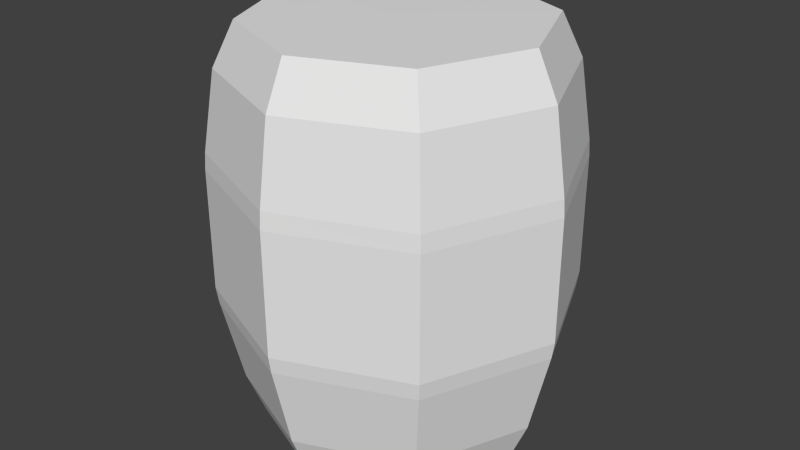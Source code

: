 # Source: barrel.blend  (saved by Blender 2.65.0; exported with 4.5.12 LTS)
import bpy
from mathutils import Matrix  # noqa: F401  (used for matrix-valued properties, if any)

bpy.ops.wm.read_factory_settings(use_empty=True)
scene = bpy.context.scene
scene.name = 'Scene'

# ---- collections
col_collection_1 = bpy.data.collections.new('Collection 1'); scene.collection.children.link(col_collection_1)

# ---- materials (node trees are filled in below, after node groups)
mat_material_002 = bpy.data.materials.new('Material.002')
mat_material_002.alpha_threshold = 0.0
mat_material_002.use_transparent_shadow = False
mat_material_002.diffuse_color = (0.001547, 0.001547, 0.001547, 1.0)
mat_material_002.roughness = 0.5
mat_material_002.line_color = (0.0, 0.0, 0.0, 1.0)
mat_material_003 = bpy.data.materials.new('Material.003')
mat_material_003.alpha_threshold = 0.0
mat_material_003.use_transparent_shadow = False
mat_material_003.roughness = 0.5
mat_material_003.line_color = (0.0, 0.0, 0.0, 1.0)

# ---- material node trees

# ---- world
world_world = bpy.data.worlds.new('World'); scene.world = world_world
world_world.color = (0.05088, 0.05088, 0.05088)
world_world.use_sun_shadow = False
world_world.sun_shadow_jitter_overblur = 0.0
world_world.cycles.sampling_method = 'MANUAL'
world_world.cycles.sample_map_resolution = 256

# ---- meshes
me_circle = bpy.data.meshes.new('Circle')
me_circle.from_pydata([(3.305e-11, 1.071, -1.421), (-0.7575, 0.7575, -1.421), (-1.071, -4.621e-08, -1.421), (-0.7575, -0.7575, -1.421), (9.369e-08, -1.071, -1.421), (0.7575, -0.7575, -1.421), (1.071, 1.339e-08, -1.421), (0.7575, 0.7575, -1.421), (-5.494e-09, 1.212, -1.152), (-0.8569, 0.8569, -1.152), (-1.212, -5.261e-08, -1.152), (-0.8569, -0.8569, -1.152), (1.005e-07, -1.212, -1.152), (0.8569, -0.8569, -1.152), (1.212, 1.481e-08, -1.152), (0.8569, 0.8569, -1.152), (-7.369e-09, 1.369, -0.6122), (-0.9677, 0.9677, -0.6122), (-1.369, -5.965e-08, -0.6122), (-0.9677, -0.9677, -0.6122), (1.123e-07, -1.369, -0.6122), (0.9677, -0.9677, -0.6122), (1.369, 1.649e-08, -0.6122), (0.9677, 0.9677, -0.6122), (-7.58e-09, 1.389, -0.5045), (-0.9819, 0.9819, -0.5045), (-1.389, -6.053e-08, -0.5045), (-0.9819, -0.9819, -0.5045), (1.138e-07, -1.389, -0.5045), (0.9819, -0.9819, -0.5045), (1.389, 1.673e-08, -0.5045), (0.9819, 0.9819, -0.5045), (0.9819, 0.9819, -0.1168), (1.138e-07, -1.389, -0.1168), (-1.389, -6.053e-08, -0.1168), (-0.9819, 0.9819, -0.1168), (-3.706e-09, 1.119, 1.148), (-0.791, 0.791, 1.148), (-1.119, -4.856e-08, 1.148), (-0.791, -0.791, 1.148), (9.409e-08, -1.119, 1.148), (0.791, -0.791, 1.148), (1.119, 1.368e-08, 1.148), (0.791, 0.791, 1.148), (-7.543e-09, 1.379, 0.3785), (-0.9753, 0.9753, 0.3785), (-1.379, -6.012e-08, 0.3785), (-0.9753, -0.9753, 0.3785), (1.13e-07, -1.379, 0.3785), (0.9753, -0.9753, 0.3785), (1.379, 1.662e-08, 0.3785), (0.9753, 0.9753, 0.3785), (-7.58e-09, 1.389, 0.2709), (-0.9819, 0.9819, 0.2709), (-1.389, -6.053e-08, 0.2709), (-0.9819, -0.9819, 0.2709), (1.138e-07, -1.389, 0.2709), (0.9819, -0.9819, 0.2709), (1.389, 1.673e-08, 0.2709), (0.9819, 0.9819, 0.2709), (1.389, 1.673e-08, -0.1168), (0.9819, -0.9819, -0.1168), (-0.9819, -0.9819, -0.1168), (-7.58e-09, 1.389, -0.1168), (2.98e-08, 0.0, 1.152), (4.47e-08, 1.49e-08, -1.421), (-7.454e-09, 1.283, 0.8749), (0.907, 0.907, 0.8749), (-1.283, -5.613e-08, 0.8749), (-0.907, -0.907, 0.8749), (1.047e-07, -1.283, 0.8749), (0.907, -0.907, 0.8749), (1.283, 1.524e-08, 0.8749), (-0.907, 0.907, 0.8749)], [], [(23, 15, 8, 16), (19, 18, 10, 11), (21, 20, 12, 13), (23, 22, 14, 15), (18, 17, 9, 10), (20, 19, 11, 12), (22, 21, 13, 14), (17, 16, 8, 9), (34, 35, 25, 26), (67, 66, 36, 43), (69, 39, 38, 68), (71, 41, 40, 70), (67, 43, 42, 72), (68, 38, 37, 73), (70, 40, 39, 69), (72, 42, 41, 71), (73, 37, 36, 66), (60, 58, 57, 61), (44, 52, 53, 45), (51, 59, 52, 44), (50, 58, 59, 51), (49, 57, 58, 50), (48, 56, 57, 49), (47, 55, 56, 48), (46, 54, 55, 47), (45, 53, 54, 46), (17, 25, 24, 16), (16, 24, 31, 23), (23, 31, 30, 22), (22, 30, 29, 21), (21, 29, 28, 20), (20, 28, 27, 19), (19, 27, 26, 18), (18, 26, 25, 17), (1, 9, 8, 0), (0, 8, 15, 7), (7, 15, 14, 6), (6, 14, 13, 5), (5, 13, 12, 4), (4, 12, 11, 3), (3, 11, 10, 2), (2, 10, 9, 1), (32, 60, 30, 31), (61, 33, 28, 29), (62, 34, 26, 27), (32, 31, 24, 63), (35, 63, 24, 25), (60, 61, 29, 30), (33, 62, 27, 28), (32, 59, 58, 60), (61, 57, 56, 33), (62, 55, 54, 34), (32, 63, 52, 59), (35, 53, 52, 63), (33, 56, 55, 62), (34, 54, 53, 35), (2, 1, 65), (40, 41, 64), (43, 36, 64), (36, 37, 64), (39, 40, 64), (42, 43, 64), (38, 39, 64), (41, 42, 64), (37, 38, 64), (6, 5, 65), (3, 2, 65), (7, 6, 65), (4, 3, 65), (1, 0, 65), (0, 7, 65), (5, 4, 65), (51, 44, 66, 67), (47, 69, 68, 46), (49, 71, 70, 48), (51, 67, 72, 50), (46, 68, 73, 45), (48, 70, 69, 47), (50, 72, 71, 49), (45, 73, 66, 44)])
me_circle.polygons.foreach_set('material_index', [1, 1, 1, 1, 1, 1, 1, 1, 1, 1, 1, 1, 1, 1, 1, 1, 1, 1, 1, 1, 1, 1, 1, 1, 1, 1, 1, 1, 1, 1, 1, 1, 1, 1, 1, 1, 1, 1, 1, 1, 1, 1, 1, 1, 1, 1, 1, 1, 1, 1, 1, 1, 1, 1, 1, 1, 1, 1, 1, 1, 1, 1, 1, 1, 1, 1, 1, 1, 1, 1, 1, 1, 1, 1, 1, 1, 1, 1, 1, 1])
_uv = me_circle.uv_layers.new(name='UVMap')
_uv.uv.foreach_set('vector', [0.004238, -0.1086, 0.004238, -0.8945, 0.9988, -0.8947, 0.9988, -0.1088, 0.9988, -0.1088, 0.004238, -0.1086, 0.004238, -0.8945, 0.9988, -0.8947, 0.9988, -0.1088, 0.004238, -0.1086, 0.004238, -0.8945, 0.9988, -0.8947, 0.9988, -0.1088, 0.004238, -0.1086, 0.004238, -0.8945, 0.9988, -0.8947, 0.9988, -0.1088, 0.004238, -0.1086, 0.004238, -0.8945, 0.9988, -0.8947, 0.9988, -0.1088, 0.004238, -0.1086, 0.004238, -0.8945, 0.9988, -0.8947, 0.9988, -0.1088, 0.004238, -0.1086, 0.004238, -0.8945, 0.9988, -0.8947, 0.9988, -0.1088, 0.004238, -0.1086, 0.004238, -0.8945, 0.9988, -0.8947, 0.9988, 0.5044, 0.004237, 0.5043, 0.004238, 0.1075, 0.9988, 0.1075, 0.004238, 1.883, 0.9988, 1.882, 0.9988, 2.078, 0.004238, 2.078, 0.9988, 1.882, 0.9988, 2.078, 0.004238, 2.078, 0.004238, 1.883, 0.9988, 1.882, 0.9988, 2.078, 0.004238, 2.078, 0.004238, 1.883, 0.9988, 1.882, 0.9988, 2.078, 0.004238, 2.078, 0.004238, 1.883, 0.9988, 1.882, 0.9988, 2.078, 0.004238, 2.078, 0.004238, 1.883, 0.9988, 1.882, 0.9988, 2.078, 0.004238, 2.078, 0.004238, 1.883, 0.9988, 1.882, 0.9988, 2.078, 0.004238, 2.078, 0.004238, 1.883, 0.9988, 1.882, 0.9988, 2.078, 0.004238, 2.078, 0.004238, 1.883, 0.9988, 0.5044, 0.9988, 0.8855, 0.004236, 0.8855, 0.004237, 0.5043, 0.004236, 1.105, 0.004236, 0.8855, 0.9988, 0.8855, 0.9988, 1.104, 0.004236, 1.105, 0.004236, 0.8855, 0.9988, 0.8855, 0.9988, 1.104, 0.004236, 1.105, 0.004236, 0.8855, 0.9988, 0.8855, 0.9988, 1.104, 0.004236, 1.105, 0.004236, 0.8855, 0.9988, 0.8855, 0.9988, 1.104, 0.004236, 1.105, 0.004236, 0.8855, 0.9988, 0.8855, 0.9988, 1.104, 0.004236, 1.105, 0.004236, 0.8855, 0.9988, 0.8855, 0.9988, 1.104, 0.004236, 1.105, 0.004236, 0.8855, 0.9988, 0.8855, 0.9988, 1.104, 0.004236, 1.105, 0.004236, 0.8855, 0.9988, 0.8855, 0.9988, 1.104, 0.9988, -0.1088, 0.9988, 0.1075, 0.004238, 0.1075, 0.004238, -0.1086, 0.9988, -0.1088, 0.9988, 0.1075, 0.004238, 0.1075, 0.004238, -0.1086, 0.9988, -0.1088, 0.9988, 0.1075, 0.004238, 0.1075, 0.004238, -0.1086, 0.9988, -0.1088, 0.9988, 0.1075, 0.004238, 0.1075, 0.004238, -0.1086, 0.9988, -0.1088, 0.9988, 0.1075, 0.004238, 0.1075, 0.004238, -0.1086, 0.9988, -0.1088, 0.9988, 0.1075, 0.004238, 0.1075, 0.004238, -0.1086, 0.9988, -0.1088, 0.9988, 0.1075, 0.004238, 0.1075, 0.004238, -0.1086, 0.9988, -0.1088, 0.9988, 0.1075, 0.004238, 0.1075, 0.004238, -0.1086, 0.9988, -1.09, 0.9988, -0.8947, 0.004238, -0.8945, 0.004238, -1.09, 0.9988, -1.09, 0.9988, -0.8947, 0.004238, -0.8945, 0.004238, -1.09, 0.9988, -1.09, 0.9988, -0.8947, 0.004238, -0.8945, 0.004238, -1.09, 0.9988, -1.09, 0.9988, -0.8947, 0.004238, -0.8945, 0.004238, -1.09, 0.9988, -1.09, 0.9988, -0.8947, 0.004238, -0.8945, 0.004238, -1.09, 0.9988, -1.09, 0.9988, -0.8947, 0.004238, -0.8945, 0.004238, -1.09, 0.9988, -1.09, 0.9988, -0.8947, 0.004238, -0.8945, 0.004238, -1.09, 0.9988, -1.09, 0.9988, -0.8947, 0.004238, -0.8945, 0.004238, -1.09, 0.9988, 0.5044, 0.004237, 0.5043, 0.004238, 0.1075, 0.9988, 0.1075, 0.9988, 0.5044, 0.004237, 0.5043, 0.004238, 0.1075, 0.9988, 0.1075, 0.9988, 0.5044, 0.004237, 0.5043, 0.004238, 0.1075, 0.9988, 0.1075, 0.004237, 0.5043, 0.004238, 0.1075, 0.9988, 0.1075, 0.9988, 0.5044, 0.9988, 0.5044, 0.004237, 0.5043, 0.004238, 0.1075, 0.9988, 0.1075, 0.9988, 0.5044, 0.004237, 0.5043, 0.004238, 0.1075, 0.9988, 0.1075, 0.9988, 0.5044, 0.004237, 0.5043, 0.004238, 0.1075, 0.9988, 0.1075, 0.9988, 0.5044, 0.9988, 0.8855, 0.004236, 0.8855, 0.004237, 0.5043, 0.9988, 0.5044, 0.9988, 0.8855, 0.004236, 0.8855, 0.004237, 0.5043, 0.9988, 0.5044, 0.9988, 0.8855, 0.004236, 0.8855, 0.004237, 0.5043, 0.004237, 0.5043, 0.9988, 0.5044, 0.9988, 0.8855, 0.004236, 0.8855, 0.9988, 0.5044, 0.9988, 0.8855, 0.004236, 0.8855, 0.004237, 0.5043, 0.9988, 0.5044, 0.9988, 0.8855, 0.004236, 0.8855, 0.004237, 0.5043, 0.9988, 0.5044, 0.9988, 0.8855, 0.004236, 0.8855, 0.004237, 0.5043, 0.6006, 0.9209, 0.4739, 0.9211, 0.5353, 0.7672, 0.6006, 0.9209, 0.4739, 0.9211, 0.5353, 0.7672, 0.6006, 0.9209, 0.4739, 0.9211, 0.5353, 0.7672, 0.6006, 0.9209, 0.4739, 0.9211, 0.5353, 0.7672, 0.6006, 0.9209, 0.4739, 0.9211, 0.5353, 0.7672, 0.6006, 0.9209, 0.4739, 0.9211, 0.5353, 0.7672, 0.6006, 0.9209, 0.4739, 0.9211, 0.5353, 0.7672, 0.6006, 0.9209, 0.4739, 0.9211, 0.5353, 0.7672, 0.6006, 0.9209, 0.4739, 0.9211, 0.5353, 0.7672, 0.6006, 0.9209, 0.4739, 0.9211, 0.5353, 0.7672, 0.6006, 0.9209, 0.4739, 0.9211, 0.5353, 0.7672, 0.6006, 0.9209, 0.4739, 0.9211, 0.5353, 0.7672, 0.6006, 0.9209, 0.4739, 0.9211, 0.5353, 0.7672, 0.6006, 0.9209, 0.4739, 0.9211, 0.5353, 0.7672, 0.6006, 0.9209, 0.4739, 0.9211, 0.5353, 0.7672, 0.6006, 0.9209, 0.4739, 0.9211, 0.5353, 0.7672, 0.004236, 1.105, 0.9988, 1.104, 0.9988, 1.882, 0.004238, 1.883, 0.9988, 1.104, 0.9988, 1.882, 0.004238, 1.883, 0.004236, 1.105, 0.9988, 1.104, 0.9988, 1.882, 0.004238, 1.883, 0.004236, 1.105, 0.9988, 1.104, 0.9988, 1.882, 0.004238, 1.883, 0.004236, 1.105, 0.9988, 1.104, 0.9988, 1.882, 0.004238, 1.883, 0.004236, 1.105, 0.9988, 1.104, 0.9988, 1.882, 0.004238, 1.883, 0.004236, 1.105, 0.9988, 1.104, 0.9988, 1.882, 0.004238, 1.883, 0.004236, 1.105, 0.9988, 1.104, 0.9988, 1.882, 0.004238, 1.883, 0.004236, 1.105])
me_circle.materials.append(mat_material_002)
me_circle.materials.append(mat_material_003)
me_circle.use_remesh_preserve_volume = False
me_circle.use_remesh_preserve_attributes = False
me_circle.use_mirror_vertex_groups = False
me_circle.update()

# ---- objects
ob_circle = bpy.data.objects.new('Circle', me_circle)

# ---- transforms, parenting, visibility, modifiers, constraints
ob_circle.location = (0.0, 0.0, 0.0)
ob_circle.scale = (0.8883, 0.8883, 1.107)
ob_circle.lineart.crease_threshold = 0.0

# ---- collection membership
col_collection_1.objects.link(ob_circle)

# ---- scene / render settings (as saved in the file)
scene.frame_start = 1; scene.frame_end = 250; scene.frame_set(1)
scene.render.engine = 'BLENDER_EEVEE_NEXT'
scene.render.image_settings.color_mode = 'RGB'
scene.render.image_settings.compression = 90
scene.render.resolution_percentage = 50
scene.render.dither_intensity = 0.0
scene.render.bake_margin = 2
scene.render.bake_bias = 0.0
scene.cycles.use_denoising = False
scene.cycles.samples = 10
scene.cycles.sampling_pattern = 'TABULATED_SOBOL'
scene.cycles.light_sampling_threshold = 0.0
scene.cycles.use_adaptive_sampling = False
scene.cycles.use_light_tree = False
scene.cycles.blur_glossy = 0.0
scene.cycles.volume_bounces = 1
scene.cycles.pixel_filter_type = 'GAUSSIAN'
scene.cycles.sample_clamp_indirect = 0.0
scene.view_settings.view_transform = 'Standard'
bpy.context.view_layer.update()

# ---- added for rendering (the .blend has no active camera and no usable light): camera, sun
cam_auto = bpy.data.cameras.new('AutoCamera')
cam_auto.lens = 50.0
cam_auto.sensor_width = 36.0
cam_auto.clip_end = 1000.0
ob_auto_camera = bpy.data.objects.new('AutoCamera', cam_auto)
scene.collection.objects.link(ob_auto_camera)
ob_auto_camera.location = (4.16703, -5.00043, 3.18486)
ob_auto_camera.rotation_euler = (1.09748, -7.21219e-08, 0.694738)
scene.camera = ob_auto_camera
light_auto_sun = bpy.data.lights.new('AutoSun', 'SUN')
light_auto_sun.energy = 3.0
light_auto_sun.angle = 0.0523599
ob_auto_sun = bpy.data.objects.new('AutoSun', light_auto_sun)
scene.collection.objects.link(ob_auto_sun)
ob_auto_sun.rotation_euler = (0.872665, 0.174533, 0.523599)
bpy.context.view_layer.update()
